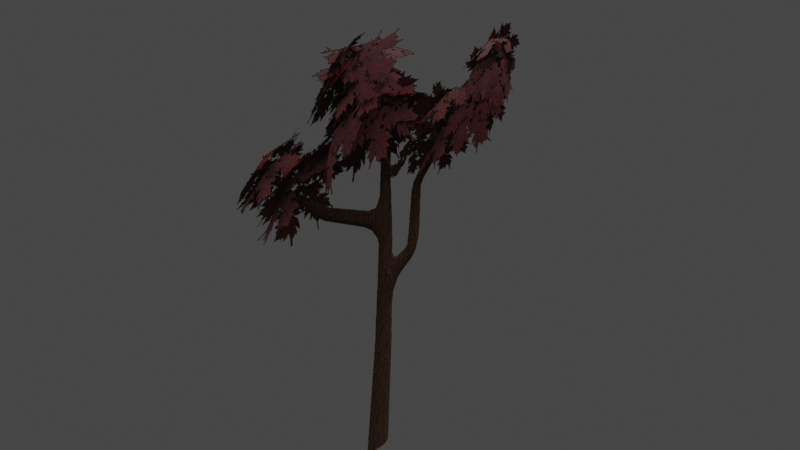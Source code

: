 # Source: Tree2d02.blend  (saved by Blender 3.4.6; exported with 4.5.12 LTS)
import bpy
from mathutils import Matrix  # noqa: F401  (used for matrix-valued properties, if any)

bpy.ops.wm.read_factory_settings(use_empty=True)
scene = bpy.context.scene
scene.name = 'Scene'

# ---- collections
col_collection = bpy.data.collections.new('Collection'); scene.collection.children.link(col_collection)

# ---- images (referenced by path relative to the original .blend; pixels are not part of the script)
import os
ASSET_DIR = os.environ.get("B2B_ASSET_DIR", "")  # directory of the original .blend (textures are referenced by path, not embedded)
HERE = os.path.dirname(os.path.abspath(__file__))  # packed textures are extracted next to this script under _unpacked/

def load_image(name, relpath, width, height, colorspace="sRGB"):
    """Load a texture the original file referenced (path relative to the .blend, or extracted next to this script)."""
    p = next((c for c in (os.path.join(HERE, relpath), os.path.join(ASSET_DIR, relpath)) if relpath and os.path.exists(c)), "")
    if p:
        img = bpy.data.images.load(p, check_existing=True)
        img.name = name
    else:  # same state as the original file: an image datablock whose file is absent (Cycles renders it pink)
        img = bpy.data.images.new(name, width, height)
        img.source = "FILE"
        img.filepath = "//" + (relpath or name)
    img.colorspace_settings.name = colorspace
    return img
img_base_color_png = load_image('Base_color.png', '_unpacked/Base_color.37f050c9.png', 2048, 2048, 'sRGB')
img_opacity_png = load_image('Opacity.png', '_unpacked/Opacity.810dfe1e.png', 2048, 2048, 'sRGB')

# ---- materials (node trees are filled in below, after node groups)
mat_forest_trees2d = bpy.data.materials.new('Forest trees2d')
mat_forest_trees2d.alpha_threshold = 0.1541
mat_forest_trees2d.use_transparent_shadow = False

# ---- material node trees
mat_forest_trees2d.use_nodes = True; mat_forest_trees2d.node_tree.nodes.clear()
_N = mat_forest_trees2d.node_tree.nodes; _L = mat_forest_trees2d.node_tree.links
n0 = _N.new('NodeFrame'); n0.name = 'Frame'; n0.location = (-1270, 330)
n0.label = 'Mapping'
n0.width = 400
n1 = _N.new('NodeFrame'); n1.name = 'Frame.001'; n1.location = (-570, 530)
n1.label = 'Textures'
n1.width = 300
n2 = _N.new('ShaderNodeOutputMaterial'); n2.name = 'Material Output'; n2.location = (300, 300)
n3 = _N.new('ShaderNodeTexImage'); n3.name = 'Image Texture'; n3.location = (30, -30)
n3.label = 'Base Color'
n3.image = img_base_color_png
n4 = _N.new('ShaderNodeMapping'); n4.name = 'Mapping'; n4.location = (230, -30)
n5 = _N.new('ShaderNodeTexCoord'); n5.name = 'Texture Coordinate'; n5.location = (30, -30)
n6 = _N.new('ShaderNodeBsdfPrincipled'); n6.name = 'Principled BSDF'; n6.location = (10, 300)
n6.distribution = 'GGX'
n6.subsurface_method = 'RANDOM_WALK_SKIN'
n6.inputs[3].default_value = 1.45
n6.inputs[13].default_value = 0.05909
n6.inputs[27].default_value = (0.0, 0.0, 0.0, 1.0)
n6.inputs[28].default_value = 1.0
n7 = _N.new('ShaderNodeTexImage'); n7.name = 'Image Texture.001'; n7.location = (-549, 100)
n7.image = img_opacity_png
n3.parent = n1
n4.parent = n0
n5.parent = n0
_L.new(n6.outputs[0], n2.inputs[0])
_L.new(n3.outputs[0], n6.inputs[0])
_L.new(n4.outputs[0], n3.inputs[0])
_L.new(n5.outputs[2], n4.inputs[0])
_L.new(n7.outputs[0], n6.inputs[4])
n2.is_active_output = True

# ---- world
world_world = bpy.data.worlds.new('World'); scene.world = world_world
world_world.use_nodes = True; world_world.node_tree.nodes.clear()
_N = world_world.node_tree.nodes; _L = world_world.node_tree.links
n0 = _N.new('ShaderNodeOutputWorld'); n0.name = 'World Output'; n0.location = (300, 300)
n1 = _N.new('ShaderNodeBackground'); n1.name = 'Background'; n1.location = (10, 300)
n1.inputs[0].default_value = (0.05088, 0.05088, 0.05088, 1.0)
_L.new(n1.outputs[0], n0.inputs[0])
n0.is_active_output = True
world_world.color = (0.05088, 0.05088, 0.05088)
world_world.use_sun_shadow = False
world_world.sun_shadow_jitter_overblur = 0.0

# ---- lights
light_sun = bpy.data.lights.new('Sun', 'SUN')
light_sun.transmission_factor = 0.0
light_sun.shadow_soft_size = 0.125

# ---- meshes
me_plane_002 = bpy.data.meshes.new('Plane.002')
me_plane_002.from_pydata([(8.07e-05, 11.18, 3.51), (8.168e-05, -0.03207, 1.817), (8.002e-05, 11.18, -5.146), (8.1e-05, -0.03207, -3.63), (8.119e-05, 5.361, 4.085), (8.051e-05, 5.361, -5.721)], [], [(4, 1, 3, 5), (0, 4, 5, 2)])
_uv = me_plane_002.uv_layers.new(name='UVMap')
_uv.uv.foreach_set('vector', [0.07601, 0.6882, 0.1757, 0.4779, 0.3886, 0.4779, 0.4593, 0.6882, 0.09849, 0.9343, 0.07601, 0.6882, 0.4593, 0.6882, 0.4368, 0.9343])
me_plane_002.materials.append(mat_forest_trees2d)
me_plane_002.update()

# ---- objects
ob_tree3 = bpy.data.objects.new('Tree3', me_plane_002)
ob_sun = bpy.data.objects.new('Sun', light_sun)

# ---- transforms, parenting, visibility, modifiers, constraints
ob_tree3.location = (0.0, 0.0, 0.0)
ob_tree3.rotation_euler = (1.571, -0.0, 0.0)
ob_sun.location = (-3.214e-05, 6.82, 10.87)
ob_sun.rotation_euler = (0.9025, 0.08618, 0.1856)

# ---- collection membership
col_collection.objects.link(ob_tree3)
col_collection.objects.link(ob_sun)

# ---- scene / render settings (as saved in the file)
scene.frame_start = 1; scene.frame_end = 250; scene.frame_set(1)
scene.render.engine = 'BLENDER_EEVEE_NEXT'
scene.cycles.sampling_pattern = 'TABULATED_SOBOL'
scene.cycles.use_light_tree = False
scene.view_settings.view_transform = 'Filmic'
bpy.context.view_layer.update()

# ---- added for rendering (the .blend has no active camera): camera
cam_auto = bpy.data.cameras.new('AutoCamera')
cam_auto.lens = 50.0
cam_auto.sensor_width = 36.0
cam_auto.clip_end = 1000.0
ob_auto_camera = bpy.data.objects.new('AutoCamera', cam_auto)
scene.collection.objects.link(ob_auto_camera)
ob_auto_camera.location = (13.7794, -15.7172, 16.5955)
ob_auto_camera.rotation_euler = (1.09748, -7.21219e-08, 0.694738)
scene.camera = ob_auto_camera
bpy.context.view_layer.update()
